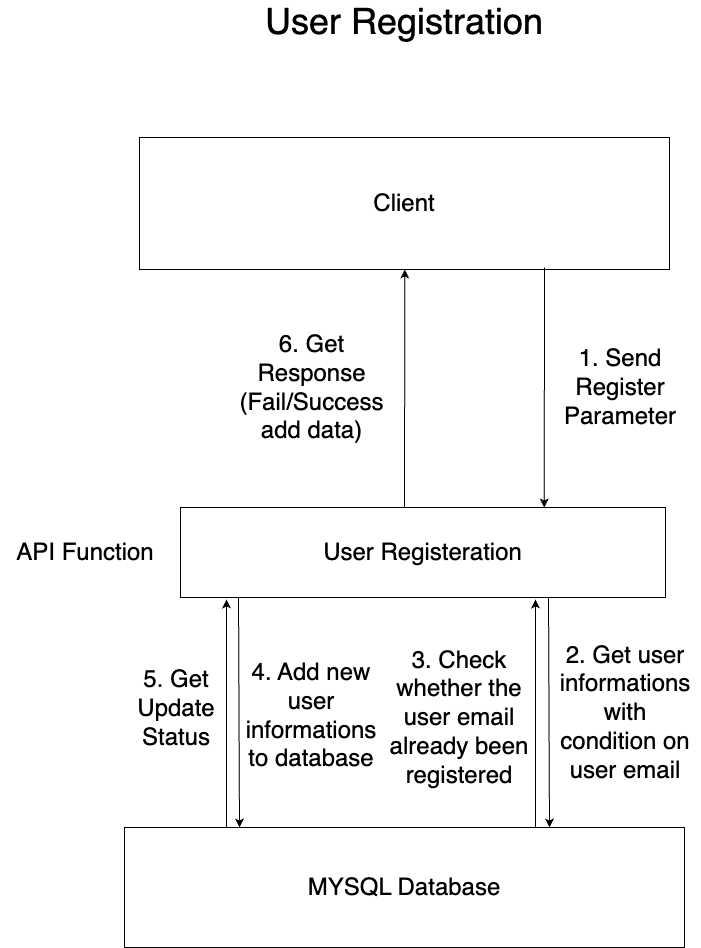

The diagram above was exported from draw.io. Its source (the exported page's mxGraphModel, read from the mxfile embedded in the PNG):
<mxGraphModel dx="2763" dy="777" grid="1" gridSize="10" guides="1" tooltips="1" connect="1" arrows="1" fold="1" page="1" pageScale="1" pageWidth="827" pageHeight="1169" math="0" shadow="0">
  <root>
    <mxCell id="0" />
    <mxCell id="1" parent="0" />
    <mxCell id="42" value="&lt;font style=&quot;font-size: 24px;&quot;&gt;Client&lt;/font&gt;" style="rounded=0;whiteSpace=wrap;html=1;" parent="1" vertex="1">
      <mxGeometry x="149" y="200" width="530" height="132" as="geometry" />
    </mxCell>
    <mxCell id="45" value="User Registeration" style="rounded=0;whiteSpace=wrap;html=1;fontSize=24;" parent="1" vertex="1">
      <mxGeometry x="190" y="570" width="485" height="90" as="geometry" />
    </mxCell>
    <mxCell id="48" value="1. Send Register Parameter" style="text;html=1;strokeColor=none;fillColor=none;align=center;verticalAlign=middle;whiteSpace=wrap;rounded=0;fontSize=24;" parent="1" vertex="1">
      <mxGeometry x="550" y="390" width="160" height="120" as="geometry" />
    </mxCell>
    <mxCell id="51" value="&lt;font style=&quot;font-size: 24px;&quot;&gt;MYSQL Database&lt;/font&gt;" style="rounded=0;whiteSpace=wrap;html=1;" parent="1" vertex="1">
      <mxGeometry x="134" y="890" width="560" height="120" as="geometry" />
    </mxCell>
    <mxCell id="69" value="" style="endArrow=classic;html=1;fontSize=24;entryX=0.75;entryY=0;entryDx=0;entryDy=0;" parent="1" target="45" edge="1">
      <mxGeometry width="50" height="50" relative="1" as="geometry">
        <mxPoint x="554" y="330" as="sourcePoint" />
        <mxPoint x="690" y="580" as="targetPoint" />
      </mxGeometry>
    </mxCell>
    <mxCell id="72" value="" style="endArrow=classic;html=1;fontSize=24;exitX=0.75;exitY=1;exitDx=0;exitDy=0;" parent="1" edge="1">
      <mxGeometry width="50" height="50" relative="1" as="geometry">
        <mxPoint x="558" y="660" as="sourcePoint" />
        <mxPoint x="559" y="890" as="targetPoint" />
      </mxGeometry>
    </mxCell>
    <mxCell id="73" value="2. Get user informations with condition on user email" style="text;html=1;strokeColor=none;fillColor=none;align=center;verticalAlign=middle;whiteSpace=wrap;rounded=0;fontSize=24;" parent="1" vertex="1">
      <mxGeometry x="570" y="680" width="130" height="190" as="geometry" />
    </mxCell>
    <mxCell id="74" value="" style="endArrow=classic;html=1;fontSize=24;" parent="1" edge="1">
      <mxGeometry width="50" height="50" relative="1" as="geometry">
        <mxPoint x="414" y="570" as="sourcePoint" />
        <mxPoint x="414.3026315789475" y="332" as="targetPoint" />
      </mxGeometry>
    </mxCell>
    <mxCell id="75" value="6. Get Response&lt;br&gt;(Fail/Success add data)" style="text;html=1;strokeColor=none;fillColor=none;align=center;verticalAlign=middle;whiteSpace=wrap;rounded=0;fontSize=24;" parent="1" vertex="1">
      <mxGeometry x="242.5" y="370" width="157" height="160" as="geometry" />
    </mxCell>
    <mxCell id="76" value="API Function" style="text;html=1;strokeColor=none;fillColor=none;align=center;verticalAlign=middle;whiteSpace=wrap;rounded=0;fontSize=24;" parent="1" vertex="1">
      <mxGeometry x="10" y="555" width="170" height="120" as="geometry" />
    </mxCell>
    <mxCell id="78" value="" style="endArrow=classic;html=1;exitX=0.698;exitY=0.001;exitDx=0;exitDy=0;exitPerimeter=0;" edge="1" parent="1">
      <mxGeometry width="50" height="50" relative="1" as="geometry">
        <mxPoint x="544.8799999999999" y="890.1199999999999" as="sourcePoint" />
        <mxPoint x="545" y="662" as="targetPoint" />
      </mxGeometry>
    </mxCell>
    <mxCell id="79" value="3. Check whether the user email already been registered" style="text;html=1;strokeColor=none;fillColor=none;align=center;verticalAlign=middle;whiteSpace=wrap;rounded=0;fontSize=24;" vertex="1" parent="1">
      <mxGeometry x="384" y="690" width="170" height="180" as="geometry" />
    </mxCell>
    <mxCell id="81" value="" style="endArrow=classic;html=1;fontSize=24;exitX=0.75;exitY=1;exitDx=0;exitDy=0;" edge="1" parent="1">
      <mxGeometry width="50" height="50" relative="1" as="geometry">
        <mxPoint x="248" y="660" as="sourcePoint" />
        <mxPoint x="249" y="890" as="targetPoint" />
      </mxGeometry>
    </mxCell>
    <mxCell id="82" value="4. Add new user informations to database" style="text;html=1;strokeColor=none;fillColor=none;align=center;verticalAlign=middle;whiteSpace=wrap;rounded=0;fontSize=24;" vertex="1" parent="1">
      <mxGeometry x="266" y="710" width="110" height="136" as="geometry" />
    </mxCell>
    <mxCell id="83" value="" style="endArrow=classic;html=1;exitX=0.698;exitY=0.001;exitDx=0;exitDy=0;exitPerimeter=0;" edge="1" parent="1">
      <mxGeometry width="50" height="50" relative="1" as="geometry">
        <mxPoint x="236.0000000000001" y="889.9999999999999" as="sourcePoint" />
        <mxPoint x="236.12" y="661.88" as="targetPoint" />
      </mxGeometry>
    </mxCell>
    <mxCell id="84" value="5. Get Update Status" style="text;html=1;strokeColor=none;fillColor=none;align=center;verticalAlign=middle;whiteSpace=wrap;rounded=0;fontSize=24;" vertex="1" parent="1">
      <mxGeometry x="131" y="703" width="110" height="136" as="geometry" />
    </mxCell>
    <mxCell id="85" value="&lt;font style=&quot;font-size: 36px;&quot;&gt;User Registration&lt;/font&gt;" style="text;html=1;strokeColor=none;fillColor=none;align=center;verticalAlign=middle;whiteSpace=wrap;rounded=0;" vertex="1" parent="1">
      <mxGeometry x="241" y="69" width="346" height="30" as="geometry" />
    </mxCell>
  </root>
</mxGraphModel>